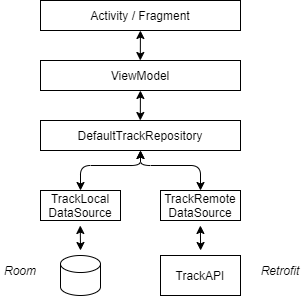

The diagram above was exported from draw.io. Its source (the exported page's mxGraphModel, read from the mxfile embedded in the PNG):
<mxGraphModel dx="906" dy="425" grid="1" gridSize="5" guides="1" tooltips="1" connect="1" arrows="1" fold="1" page="1" pageScale="1" pageWidth="827" pageHeight="1169" math="0" shadow="0">
  <root>
    <mxCell id="0" />
    <mxCell id="1" parent="0" />
    <mxCell id="hKS0OIjqypuGN8qZBvWY-1" value="TrackLocal&lt;br&gt;DataSource" style="rounded=0;whiteSpace=wrap;html=1;" vertex="1" parent="1">
      <mxGeometry x="200" y="380" width="80" height="30" as="geometry" />
    </mxCell>
    <mxCell id="hKS0OIjqypuGN8qZBvWY-2" value="TrackRemote&lt;br&gt;DataSource" style="rounded=0;whiteSpace=wrap;html=1;" vertex="1" parent="1">
      <mxGeometry x="320" y="380" width="80" height="30" as="geometry" />
    </mxCell>
    <mxCell id="hKS0OIjqypuGN8qZBvWY-3" value="" style="shape=cylinder3;whiteSpace=wrap;html=1;boundedLbl=1;backgroundOutline=1;size=8.517241379310406;" vertex="1" parent="1">
      <mxGeometry x="220" y="445" width="40" height="40" as="geometry" />
    </mxCell>
    <mxCell id="hKS0OIjqypuGN8qZBvWY-4" value="" style="endArrow=classic;startArrow=classic;html=1;" edge="1" parent="1">
      <mxGeometry width="50" height="50" relative="1" as="geometry">
        <mxPoint x="240" y="440" as="sourcePoint" />
        <mxPoint x="239.77" y="415" as="targetPoint" />
      </mxGeometry>
    </mxCell>
    <mxCell id="hKS0OIjqypuGN8qZBvWY-5" value="" style="endArrow=classic;startArrow=classic;html=1;" edge="1" parent="1">
      <mxGeometry width="50" height="50" relative="1" as="geometry">
        <mxPoint x="360.11" y="440" as="sourcePoint" />
        <mxPoint x="359.88" y="415" as="targetPoint" />
      </mxGeometry>
    </mxCell>
    <mxCell id="hKS0OIjqypuGN8qZBvWY-7" value="TrackAPI" style="rounded=0;whiteSpace=wrap;html=1;" vertex="1" parent="1">
      <mxGeometry x="320" y="445" width="80" height="40" as="geometry" />
    </mxCell>
    <mxCell id="hKS0OIjqypuGN8qZBvWY-8" value="DefaultTrackRepository" style="rounded=0;whiteSpace=wrap;html=1;" vertex="1" parent="1">
      <mxGeometry x="200" y="310" width="200" height="30" as="geometry" />
    </mxCell>
    <mxCell id="hKS0OIjqypuGN8qZBvWY-9" value="" style="endArrow=classic;startArrow=classic;html=1;entryX=0.5;entryY=1;entryDx=0;entryDy=0;exitX=0.5;exitY=0;exitDx=0;exitDy=0;" edge="1" parent="1" source="hKS0OIjqypuGN8qZBvWY-1" target="hKS0OIjqypuGN8qZBvWY-8">
      <mxGeometry width="50" height="50" relative="1" as="geometry">
        <mxPoint x="160" y="380" as="sourcePoint" />
        <mxPoint x="210" y="330" as="targetPoint" />
        <Array as="points">
          <mxPoint x="240" y="355" />
          <mxPoint x="300" y="355" />
        </Array>
      </mxGeometry>
    </mxCell>
    <mxCell id="hKS0OIjqypuGN8qZBvWY-10" value="" style="endArrow=classic;startArrow=classic;html=1;entryX=0.5;entryY=1;entryDx=0;entryDy=0;exitX=0.5;exitY=0;exitDx=0;exitDy=0;" edge="1" parent="1" source="hKS0OIjqypuGN8qZBvWY-2" target="hKS0OIjqypuGN8qZBvWY-8">
      <mxGeometry width="50" height="50" relative="1" as="geometry">
        <mxPoint x="210" y="380" as="sourcePoint" />
        <mxPoint x="260" y="330" as="targetPoint" />
        <Array as="points">
          <mxPoint x="360" y="355" />
          <mxPoint x="300" y="355" />
        </Array>
      </mxGeometry>
    </mxCell>
    <mxCell id="hKS0OIjqypuGN8qZBvWY-11" value="ViewModel" style="rounded=0;whiteSpace=wrap;html=1;" vertex="1" parent="1">
      <mxGeometry x="200" y="250" width="200" height="30" as="geometry" />
    </mxCell>
    <mxCell id="hKS0OIjqypuGN8qZBvWY-12" value="" style="endArrow=classic;startArrow=classic;html=1;" edge="1" parent="1">
      <mxGeometry width="50" height="50" relative="1" as="geometry">
        <mxPoint x="299.8" y="310" as="sourcePoint" />
        <mxPoint x="299.92" y="280" as="targetPoint" />
      </mxGeometry>
    </mxCell>
    <mxCell id="hKS0OIjqypuGN8qZBvWY-13" value="Activity / Fragment" style="rounded=0;whiteSpace=wrap;html=1;" vertex="1" parent="1">
      <mxGeometry x="200" y="190" width="200" height="30" as="geometry" />
    </mxCell>
    <mxCell id="hKS0OIjqypuGN8qZBvWY-14" value="" style="endArrow=classic;startArrow=classic;html=1;" edge="1" parent="1">
      <mxGeometry width="50" height="50" relative="1" as="geometry">
        <mxPoint x="299.80000000000007" y="250" as="sourcePoint" />
        <mxPoint x="299.91999999999996" y="220" as="targetPoint" />
      </mxGeometry>
    </mxCell>
    <mxCell id="hKS0OIjqypuGN8qZBvWY-16" value="&lt;i&gt;Retrofit&lt;/i&gt;" style="text;html=1;strokeColor=none;fillColor=none;align=center;verticalAlign=middle;whiteSpace=wrap;rounded=0;" vertex="1" parent="1">
      <mxGeometry x="420" y="450" width="40" height="20" as="geometry" />
    </mxCell>
    <mxCell id="hKS0OIjqypuGN8qZBvWY-17" value="&lt;i&gt;Room&lt;/i&gt;" style="text;html=1;strokeColor=none;fillColor=none;align=center;verticalAlign=middle;whiteSpace=wrap;rounded=0;" vertex="1" parent="1">
      <mxGeometry x="160" y="450" width="40" height="20" as="geometry" />
    </mxCell>
  </root>
</mxGraphModel>